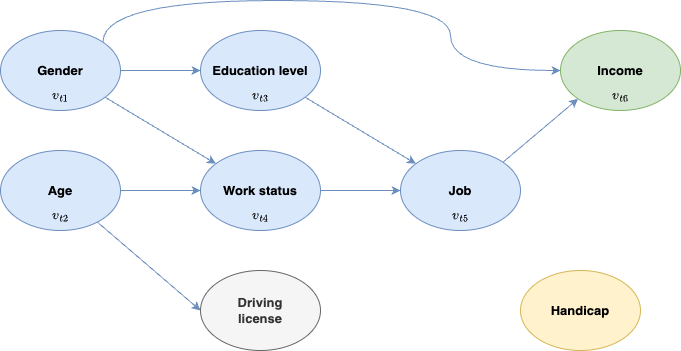

The diagram above was exported from draw.io. Its source (the exported page's mxGraphModel, read from the mxfile embedded in the PNG):
<mxGraphModel dx="933" dy="732" grid="1" gridSize="10" guides="1" tooltips="1" connect="1" arrows="1" fold="1" page="1" pageScale="1" pageWidth="1169" pageHeight="827" math="1" shadow="0">
  <root>
    <mxCell id="0" />
    <mxCell id="1" parent="0" />
    <mxCell id="jw7RVykZ0U9aPVhbDE09-8" style="rounded=0;orthogonalLoop=1;jettySize=auto;html=1;fillColor=#dae8fc;strokeColor=#6c8ebf;fontStyle=1;fontSize=13;fontColor=#000000;" edge="1" parent="1" source="jw7RVykZ0U9aPVhbDE09-1" target="jw7RVykZ0U9aPVhbDE09-4">
      <mxGeometry relative="1" as="geometry" />
    </mxCell>
    <mxCell id="jw7RVykZ0U9aPVhbDE09-19" style="edgeStyle=orthogonalEdgeStyle;rounded=0;orthogonalLoop=1;jettySize=auto;html=1;exitX=1;exitY=0;exitDx=0;exitDy=0;entryX=0;entryY=0.5;entryDx=0;entryDy=0;elbow=vertical;curved=1;fillColor=#dae8fc;strokeColor=#6c8ebf;fontStyle=1;fontSize=13;fontColor=#000000;" edge="1" parent="1" source="jw7RVykZ0U9aPVhbDE09-1" target="jw7RVykZ0U9aPVhbDE09-23">
      <mxGeometry relative="1" as="geometry">
        <Array as="points">
          <mxPoint x="182" y="210" />
          <mxPoint x="530" y="210" />
          <mxPoint x="530" y="280" />
        </Array>
      </mxGeometry>
    </mxCell>
    <mxCell id="jw7RVykZ0U9aPVhbDE09-30" style="edgeStyle=orthogonalEdgeStyle;rounded=0;orthogonalLoop=1;jettySize=auto;html=1;fillColor=#dae8fc;strokeColor=#6c8ebf;fontStyle=1;fontSize=13;fontColor=#000000;" edge="1" parent="1" source="jw7RVykZ0U9aPVhbDE09-1" target="jw7RVykZ0U9aPVhbDE09-20">
      <mxGeometry relative="1" as="geometry" />
    </mxCell>
    <mxCell id="jw7RVykZ0U9aPVhbDE09-1" value="Gender" style="ellipse;whiteSpace=wrap;html=1;fillColor=#dae8fc;strokeColor=#6c8ebf;fontStyle=1;fontSize=13;fontColor=#000000;" vertex="1" parent="1">
      <mxGeometry x="80" y="240" width="120" height="80" as="geometry" />
    </mxCell>
    <mxCell id="jw7RVykZ0U9aPVhbDE09-2" value="Job" style="ellipse;whiteSpace=wrap;html=1;fillColor=#dae8fc;strokeColor=#6c8ebf;fontStyle=1;fontSize=13;fontColor=#000000;" vertex="1" parent="1">
      <mxGeometry x="480" y="360" width="120" height="80" as="geometry" />
    </mxCell>
    <mxCell id="jw7RVykZ0U9aPVhbDE09-7" style="rounded=0;orthogonalLoop=1;jettySize=auto;html=1;entryX=0;entryY=0.5;entryDx=0;entryDy=0;fillColor=#dae8fc;strokeColor=#6c8ebf;fontStyle=1;fontSize=13;fontColor=#000000;" edge="1" parent="1" source="jw7RVykZ0U9aPVhbDE09-3" target="jw7RVykZ0U9aPVhbDE09-6">
      <mxGeometry relative="1" as="geometry" />
    </mxCell>
    <mxCell id="jw7RVykZ0U9aPVhbDE09-29" style="edgeStyle=orthogonalEdgeStyle;rounded=0;orthogonalLoop=1;jettySize=auto;html=1;fillColor=#dae8fc;strokeColor=#6c8ebf;fontStyle=1;fontSize=13;fontColor=#000000;" edge="1" parent="1" source="jw7RVykZ0U9aPVhbDE09-3" target="jw7RVykZ0U9aPVhbDE09-4">
      <mxGeometry relative="1" as="geometry" />
    </mxCell>
    <mxCell id="jw7RVykZ0U9aPVhbDE09-3" value="Age" style="ellipse;whiteSpace=wrap;html=1;fillColor=#dae8fc;strokeColor=#6c8ebf;fontStyle=1;fontSize=13;fontColor=#000000;" vertex="1" parent="1">
      <mxGeometry x="80" y="360" width="120" height="80" as="geometry" />
    </mxCell>
    <mxCell id="jw7RVykZ0U9aPVhbDE09-10" style="rounded=0;orthogonalLoop=1;jettySize=auto;html=1;exitX=1;exitY=0.5;exitDx=0;exitDy=0;fillColor=#dae8fc;strokeColor=#6c8ebf;fontStyle=1;fontSize=13;fontColor=#000000;" edge="1" parent="1" source="jw7RVykZ0U9aPVhbDE09-4" target="jw7RVykZ0U9aPVhbDE09-2">
      <mxGeometry relative="1" as="geometry" />
    </mxCell>
    <mxCell id="jw7RVykZ0U9aPVhbDE09-4" value="Work status" style="ellipse;whiteSpace=wrap;html=1;fillColor=#dae8fc;strokeColor=#6c8ebf;fontStyle=1;fontSize=13;fontColor=#000000;" vertex="1" parent="1">
      <mxGeometry x="280" y="360" width="120" height="80" as="geometry" />
    </mxCell>
    <mxCell id="jw7RVykZ0U9aPVhbDE09-6" value="Driving&lt;br style=&quot;font-size: 13px;&quot;&gt;license" style="ellipse;whiteSpace=wrap;html=1;fillColor=#f5f5f5;strokeColor=#666666;fontStyle=1;fontSize=13;fontColor=#333333;" vertex="1" parent="1">
      <mxGeometry x="280" y="480" width="120" height="80" as="geometry" />
    </mxCell>
    <mxCell id="jw7RVykZ0U9aPVhbDE09-22" style="rounded=0;orthogonalLoop=1;jettySize=auto;html=1;fillColor=#dae8fc;strokeColor=#6c8ebf;fontStyle=1;fontSize=13;fontColor=#000000;" edge="1" parent="1" source="jw7RVykZ0U9aPVhbDE09-20" target="jw7RVykZ0U9aPVhbDE09-2">
      <mxGeometry relative="1" as="geometry" />
    </mxCell>
    <mxCell id="jw7RVykZ0U9aPVhbDE09-24" style="rounded=0;orthogonalLoop=1;jettySize=auto;html=1;entryX=0;entryY=1;entryDx=0;entryDy=0;exitX=1;exitY=0;exitDx=0;exitDy=0;fillColor=#dae8fc;strokeColor=#6c8ebf;fontStyle=1;fontSize=13;fontColor=#000000;" edge="1" parent="1" source="jw7RVykZ0U9aPVhbDE09-2" target="jw7RVykZ0U9aPVhbDE09-23">
      <mxGeometry relative="1" as="geometry" />
    </mxCell>
    <mxCell id="jw7RVykZ0U9aPVhbDE09-20" value="Education level" style="ellipse;whiteSpace=wrap;html=1;fillColor=#dae8fc;strokeColor=#6c8ebf;fontStyle=1;fontSize=13;fontColor=#000000;" vertex="1" parent="1">
      <mxGeometry x="280" y="240" width="120" height="80" as="geometry" />
    </mxCell>
    <mxCell id="jw7RVykZ0U9aPVhbDE09-23" value="&lt;font&gt;Income&lt;/font&gt;" style="ellipse;whiteSpace=wrap;html=1;fillColor=#d5e8d4;strokeColor=#82b366;fontStyle=1;fontSize=13;" vertex="1" parent="1">
      <mxGeometry x="640" y="240" width="120" height="80" as="geometry" />
    </mxCell>
    <mxCell id="jw7RVykZ0U9aPVhbDE09-25" value="Handicap" style="ellipse;whiteSpace=wrap;html=1;fillColor=#fff2cc;strokeColor=#d6b656;fontStyle=1;fontSize=13;fontColor=#000000;" vertex="1" parent="1">
      <mxGeometry x="600" y="480" width="120" height="80" as="geometry" />
    </mxCell>
    <mxCell id="jw7RVykZ0U9aPVhbDE09-31" value="$$v_{t1}$$" style="text;html=1;align=center;verticalAlign=middle;resizable=0;points=[];autosize=1;strokeColor=none;fillColor=none;" vertex="1" parent="1">
      <mxGeometry x="100" y="290" width="80" height="30" as="geometry" />
    </mxCell>
    <mxCell id="jw7RVykZ0U9aPVhbDE09-32" value="$$v_{t2}$$" style="text;html=1;align=center;verticalAlign=middle;resizable=0;points=[];autosize=1;strokeColor=none;fillColor=none;" vertex="1" parent="1">
      <mxGeometry x="100" y="410" width="80" height="30" as="geometry" />
    </mxCell>
    <mxCell id="jw7RVykZ0U9aPVhbDE09-33" value="$$v_{t3}$$" style="text;html=1;align=center;verticalAlign=middle;resizable=0;points=[];autosize=1;strokeColor=none;fillColor=none;" vertex="1" parent="1">
      <mxGeometry x="300" y="290" width="80" height="30" as="geometry" />
    </mxCell>
    <mxCell id="jw7RVykZ0U9aPVhbDE09-34" value="$$v_{t4}$$" style="text;html=1;align=center;verticalAlign=middle;resizable=0;points=[];autosize=1;strokeColor=none;fillColor=none;" vertex="1" parent="1">
      <mxGeometry x="300" y="410" width="80" height="30" as="geometry" />
    </mxCell>
    <mxCell id="jw7RVykZ0U9aPVhbDE09-35" value="$$v_{t5}$$" style="text;html=1;align=center;verticalAlign=middle;resizable=0;points=[];autosize=1;strokeColor=none;fillColor=none;" vertex="1" parent="1">
      <mxGeometry x="500" y="410" width="80" height="30" as="geometry" />
    </mxCell>
    <mxCell id="jw7RVykZ0U9aPVhbDE09-39" value="$$v_{t6}$$" style="text;html=1;align=center;verticalAlign=middle;resizable=0;points=[];autosize=1;strokeColor=none;fillColor=none;" vertex="1" parent="1">
      <mxGeometry x="660" y="290" width="80" height="30" as="geometry" />
    </mxCell>
  </root>
</mxGraphModel>